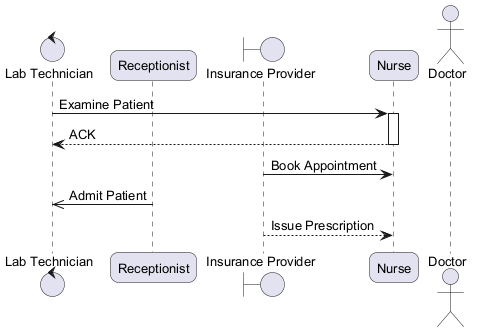

The diagram above was rendered by PlantUML. Its source (embedded in the PNG):
@startuml
skinparam backgroundColor #FFFFFF
skinparam roundCorner 15
skinparam defaultFontSize 13
control "Lab Technician" as LT
participant "Receptionist" as R
boundary "Insurance Provider" as IP
participant "Nurse" as N
actor "Doctor" as D
LT -> N : Examine Patient
activate N
N --> LT : ACK
deactivate N
IP -> N : Book Appointment
R ->> LT : Admit Patient
IP --> N : Issue Prescription
@enduml